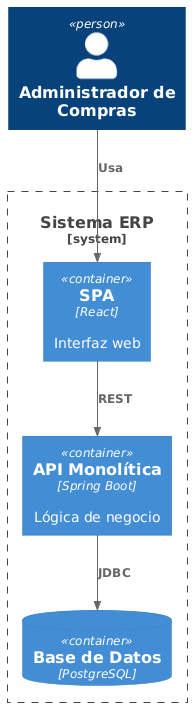

The diagram above was rendered by PlantUML. Its source (embedded in the PNG):
@startuml
!include https://raw.githubusercontent.com/plantuml-stdlib/C4-PlantUML/master/C4_Container.puml

Person(admin, "Administrador de Compras")

System_Boundary(erp, "Sistema ERP") {
    Container(web, "SPA", "React", "Interfaz web")
    Container(api, "API Monolítica", "Spring Boot", "Lógica de negocio")
    ContainerDb(db, "Base de Datos", "PostgreSQL")
}

Rel(admin, web, "Usa")
Rel(web, api, "REST")
Rel(api, db, "JDBC")
@enduml